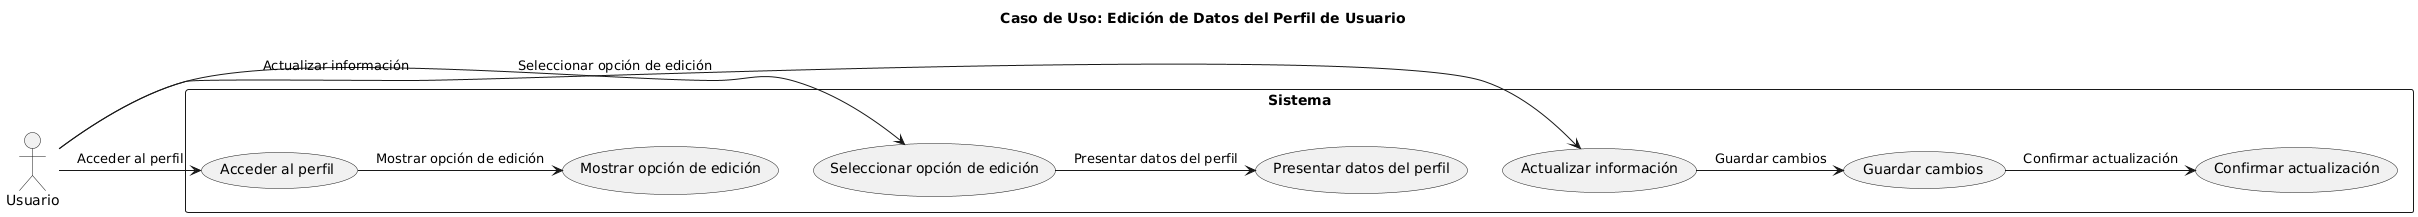

The diagram above was rendered by PlantUML. Its source (embedded in the PNG):
@startuml
title Caso de Uso: Edición de Datos del Perfil de Usuario

actor "Usuario" as User

rectangle "Sistema" {
    usecase "Acceder al perfil" as UC1
    usecase "Mostrar opción de edición" as UC2
    usecase "Seleccionar opción de edición" as UC3
    usecase "Presentar datos del perfil" as UC4
    usecase "Actualizar información" as UC5
    usecase "Guardar cambios" as UC6
    usecase "Confirmar actualización" as UC7
}

User -> UC1 : Acceder al perfil
UC1 -> UC2 : Mostrar opción de edición
User -> UC3 : Seleccionar opción de edición
UC3 -> UC4 : Presentar datos del perfil
User -> UC5 : Actualizar información
UC5 -> UC6 : Guardar cambios
UC6 -> UC7 : Confirmar actualización
@enduml